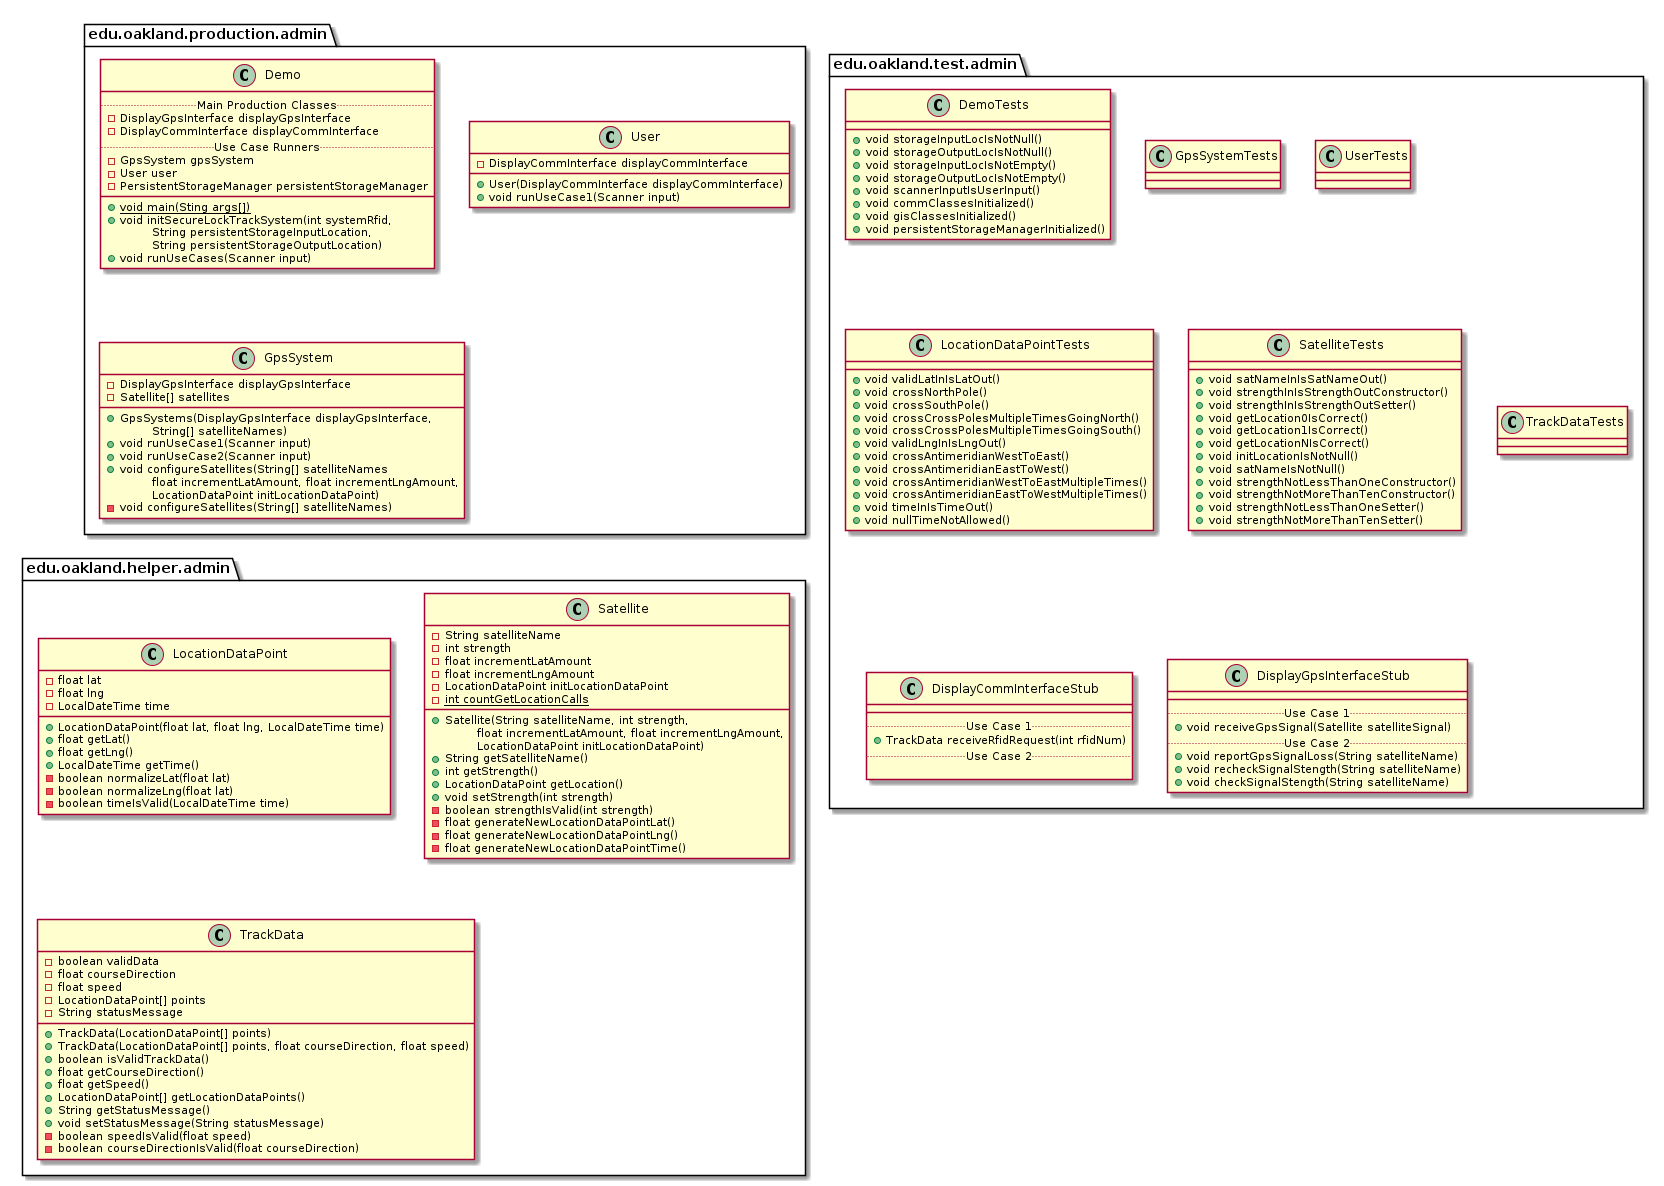

The diagram above was rendered by PlantUML. Its source (embedded in the PNG):
@startuml AdminPackages


package edu.oakland.production.admin {

}


package edu.oakland.production.admin {
    class Demo {
        .. Main Production Classes ..
        - DisplayGpsInterface displayGpsInterface
        - DisplayCommInterface displayCommInterface
        .. Use Case Runners ..
        - GpsSystem gpsSystem
        - User user
        - PersistentStorageManager persistentStorageManager
        __
        {static} + void main(Sting args[])
        + void initSecureLockTrackSystem(int systemRfid,
        \tString persistentStorageInputLocation,
        \tString persistentStorageOutputLocation)
        + void runUseCases(Scanner input)
    }
}


package edu.oakland.production.admin {
    class User {
        - DisplayCommInterface displayCommInterface
        + User(DisplayCommInterface displayCommInterface)
        + void runUseCase1(Scanner input)
    }
}


package edu.oakland.production.admin {
    class GpsSystem {
        - DisplayGpsInterface displayGpsInterface
        - Satellite[] satellites
        __
        + GpsSystems(DisplayGpsInterface displayGpsInterface,
        \tString[] satelliteNames)
        + void runUseCase1(Scanner input)
        + void runUseCase2(Scanner input)
        + void configureSatellites(String[] satelliteNames
        \tfloat incrementLatAmount, float incrementLngAmount,
        \tLocationDataPoint initLocationDataPoint)
        - void configureSatellites(String[] satelliteNames)
    }
}



package edu.oakland.test.admin {
    
}


package edu.oakland.test.admin {
    class DemoTests {
        + void storageInputLocIsNotNull()
        + void storageOutputLocIsNotNull()
        + void storageInputLocIsNotEmpty()
        + void storageOutputLocIsNotEmpty()
        + void scannerInputIsUserInput()
        + void commClassesInitialized()
        + void gisClassesInitialized()
        + void persistentStorageManagerInitialized()
    }
}


package edu.oakland.test.admin {
    class GpsSystemTests {

    }
}


package edu.oakland.test.admin {
    class UserTests {

    }
}


package edu.oakland.test.admin {
    class LocationDataPointTests {
        + void validLatInIsLatOut()
        + void crossNorthPole()
        + void crossSouthPole()
        + void crossCrossPolesMultipleTimesGoingNorth()
        + void crossCrossPolesMultipleTimesGoingSouth()
        + void validLngInIsLngOut()
        + void crossAntimeridianWestToEast()
        + void crossAntimeridianEastToWest()
        + void crossAntimeridianWestToEastMultipleTimes()
        + void crossAntimeridianEastToWestMultipleTimes()
        + void timeInIsTimeOut()
        + void nullTimeNotAllowed()
    }
}


package edu.oakland.test.admin {
    class SatelliteTests {
       + void satNameInIsSatNameOut()
       + void strengthInIsStrengthOutConstructor()
       + void strengthInIsStrengthOutSetter()
       + void getLocation0IsCorrect()
       + void getLocation1IsCorrect()
       + void getLocationNIsCorrect()
       + void initLocationIsNotNull()
       + void satNameIsNotNull() 
       + void strengthNotLessThanOneConstructor()
       + void strengthNotMoreThanTenConstructor()
       + void strengthNotLessThanOneSetter()
       + void strengthNotMoreThanTenSetter()
    }
}


package edu.oakland.test.admin {
    class TrackDataTests {
        
    }
}


package edu.oakland.test.admin {
    class DisplayCommInterfaceStub {
        __
        .. Use Case 1 ..
        + TrackData receiveRfidRequest(int rfidNum)
        .. Use Case 2 ..

    }
}


package edu.oakland.test.admin {
    class DisplayGpsInterfaceStub {
        __
        .. Use Case 1 ..
        + void receiveGpsSignal(Satellite satelliteSignal)
        .. Use Case 2 ..
        + void reportGpsSignalLoss(String satelliteName)
        + void recheckSignalStength(String satelliteName)
        + void checkSignalStength(String satelliteName)
    }
}



package edu.oakland.helper.admin {
    
}


package edu.oakland.helper.admin {
    class LocationDataPoint {
        - float lat
        - float lng
        - LocalDateTime time
        + LocationDataPoint(float lat, float lng, LocalDateTime time)
        + float getLat()
        + float getLng()
        + LocalDateTime getTime()
        - boolean normalizeLat(float lat)
        - boolean normalizeLng(float lat)
        - boolean timeIsValid(LocalDateTime time)
    }
}


package edu.oakland.helper.admin {
    class Satellite {
        - String satelliteName
        - int strength
        - float incrementLatAmount
        - float incrementLngAmount
        - LocationDataPoint initLocationDataPoint
        {static} - int countGetLocationCalls
        __
        + Satellite(String satelliteName, int strength,
        \tfloat incrementLatAmount, float incrementLngAmount,
        \tLocationDataPoint initLocationDataPoint)
        + String getSatelliteName()
        + int getStrength()
        + LocationDataPoint getLocation()
        + void setStrength(int strength)
        - boolean strengthIsValid(int strength)
        - float generateNewLocationDataPointLat()
        - float generateNewLocationDataPointLng()
        - float generateNewLocationDataPointTime()
    }
}


package edu.oakland.helper.admin {
    class TrackData {
        - boolean validData
        - float courseDirection
        - float speed
        - LocationDataPoint[] points
        - String statusMessage
        + TrackData(LocationDataPoint[] points)
        + TrackData(LocationDataPoint[] points, float courseDirection, float speed)
        + boolean isValidTrackData()
        + float getCourseDirection()
        + float getSpeed()
        + LocationDataPoint[] getLocationDataPoints()
        + String getStatusMessage()
        + void setStatusMessage(String statusMessage)
        - boolean speedIsValid(float speed)
        - boolean courseDirectionIsValid(float courseDirection)
    }
}



@enduml